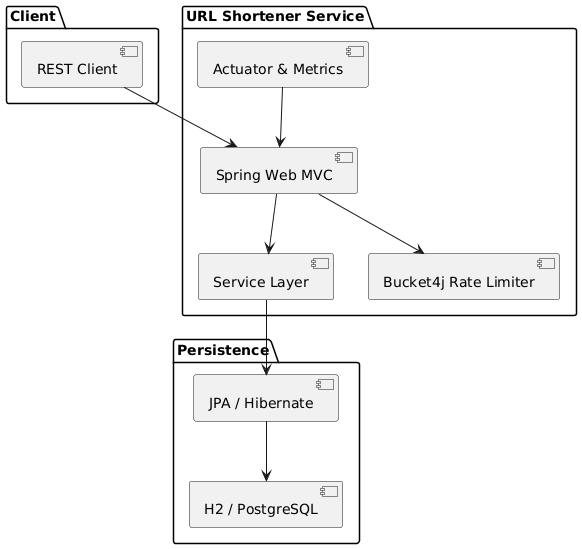

The diagram above was rendered by PlantUML. Its source (embedded in the PNG):
@startuml
package "Client" {
  [REST Client]
}

package "URL Shortener Service" {
  [Spring Web MVC]
  [Service Layer]
  [Bucket4j Rate Limiter]
  [Actuator & Metrics]
}

package "Persistence" {
  [JPA / Hibernate]
  [H2 / PostgreSQL]
}

[REST Client] --> [Spring Web MVC]
[Spring Web MVC] --> [Service Layer]
[Spring Web MVC] --> [Bucket4j Rate Limiter]
[Service Layer] --> [JPA / Hibernate]
[JPA / Hibernate] --> [H2 / PostgreSQL]
[Actuator & Metrics] --> [Spring Web MVC]
@enduml